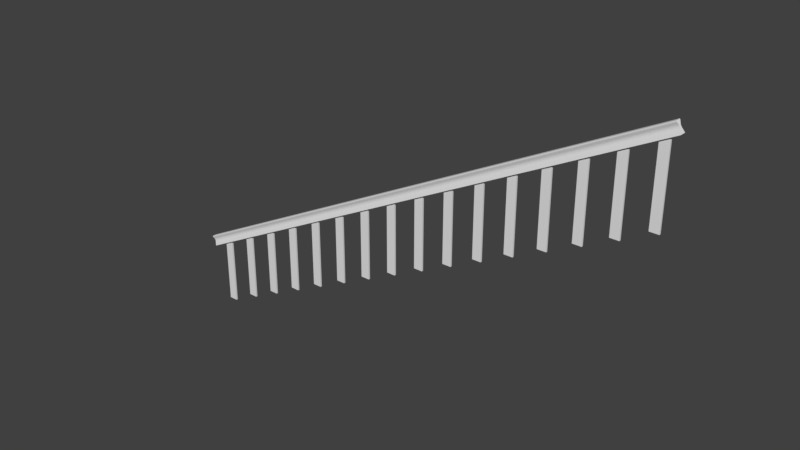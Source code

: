 # Source: StaircaseInside.blend  (saved by Blender 2.78.0; exported with 4.5.12 LTS)
import bpy
from mathutils import Matrix  # noqa: F401  (used for matrix-valued properties, if any)

bpy.ops.wm.read_factory_settings(use_empty=True)
scene = bpy.context.scene
scene.name = 'Scene'

# ---- collections
col_collection_1 = bpy.data.collections.new('Collection 1'); scene.collection.children.link(col_collection_1)

# ---- materials (node trees are filled in below, after node groups)
mat_material = bpy.data.materials.new('Material')
mat_material.alpha_threshold = 0.0
mat_material.use_transparent_shadow = False
mat_material.roughness = 0.5
mat_material.line_color = (0.0, 0.0, 0.0, 1.0)

# ---- material node trees

# ---- world
world_world = bpy.data.worlds.new('World'); scene.world = world_world
world_world.color = (0.05088, 0.05088, 0.05088)
world_world.use_sun_shadow = False
world_world.sun_shadow_jitter_overblur = 0.0
world_world.cycles.sampling_method = 'MANUAL'

# ---- meshes
me_cube_016 = bpy.data.meshes.new('Cube.016')
me_cube_016.from_pydata([(-1.0, -1.0, -1.0), (-1.0, 1.0, -1.0), (1.0, -1.0, -1.0), (1.0, 1.0, -1.0), (-1.0, -0.459, -0.1691), (-1.0, -0.495, 0.4038), (-1.0, -0.3923, 0.01742), (-1.0, -0.4055, 0.2271), (-1.0, 0.495, 0.4038), (-1.0, 0.459, -0.1691), (-1.0, 0.4055, 0.2271), (-1.0, 0.3923, 0.01742), (1.0, 0.459, -0.1691), (1.0, 0.495, 0.4038), (1.0, 0.3923, 0.01743), (1.0, 0.4055, 0.2271), (1.0, -0.495, 0.4038), (1.0, -0.459, -0.1691), (1.0, -0.4055, 0.2271), (1.0, -0.3923, 0.01743), (-1.0, -0.7738, 0.7329), (-1.0, -0.6499, 1.0), (-1.0, -0.84, 0.8664), (-1.0, -0.7947, 0.9642), (-1.0, 0.6499, 1.0), (-1.0, 0.7738, 0.7329), (-1.0, 0.7947, 0.9642), (-1.0, 0.84, 0.8664), (1.0, -0.6499, 1.0), (1.0, -0.7737, 0.7329), (1.0, -0.7947, 0.9642), (1.0, -0.84, 0.8664), (1.0, 0.7737, 0.7329), (1.0, 0.6499, 1.0), (1.0, 0.84, 0.8664), (1.0, 0.7947, 0.9642)], [], [(2, 17, 4, 0), (1, 9, 12, 3), (1, 3, 2, 0), (16, 29, 20, 5), (8, 25, 32, 13), (3, 12, 14, 15, 13, 32, 34, 35, 33, 28, 30, 31, 29, 16, 18, 19, 17, 2), (16, 5, 7, 18), (18, 7, 6, 19), (19, 6, 4, 17), (8, 13, 15, 10), (10, 15, 14, 11), (11, 14, 12, 9), (33, 24, 21, 28), (24, 33, 35, 26), (26, 35, 34, 27), (27, 34, 32, 25), (28, 21, 23, 30), (30, 23, 22, 31), (31, 22, 20, 29), (1, 0, 4, 6, 7, 5, 20, 22, 23, 21, 24, 26, 27, 25, 8, 10, 11, 9)])
me_cube_016.use_remesh_preserve_volume = False
me_cube_016.use_remesh_preserve_attributes = False
me_cube_016.use_mirror_vertex_groups = False
me_cube_016.update()
me_cube_015 = bpy.data.meshes.new('Cube.015')
me_cube_015.from_pydata([(1.0, 1.0, -1.0), (1.0, -1.0, -1.0), (-1.0, -1.0, -1.0), (-1.0, 1.0, -1.0), (1.0, 1.0, 0.7756), (-1.0, 1.0, 0.6777), (1.0, -1.0, 0.7756), (-1.0, -1.0, 0.6777)], [], [(0, 1, 2, 3), (4, 0, 3, 5), (6, 1, 0, 4), (7, 2, 1, 6), (5, 3, 2, 7), (6, 4, 5, 7)])
me_cube_015.materials.append(mat_material)
me_cube_015.use_remesh_preserve_volume = False
me_cube_015.use_remesh_preserve_attributes = False
me_cube_015.use_mirror_vertex_groups = False
me_cube_015.update()
me_cube_014 = bpy.data.meshes.new('Cube.014')
me_cube_014.from_pydata([(1.0, 1.0, -1.0), (1.0, -1.0, -1.0), (-1.0, -1.0, -1.0), (-1.0, 1.0, -1.0), (1.0, 1.0, 0.7827), (-1.0, 1.0, 0.6849), (1.0, -1.0, 0.7827), (-1.0, -1.0, 0.6849)], [], [(0, 1, 2, 3), (4, 0, 3, 5), (6, 1, 0, 4), (7, 2, 1, 6), (5, 3, 2, 7), (6, 4, 5, 7)])
me_cube_014.materials.append(mat_material)
me_cube_014.use_remesh_preserve_volume = False
me_cube_014.use_remesh_preserve_attributes = False
me_cube_014.use_mirror_vertex_groups = False
me_cube_014.update()
me_cube_013 = bpy.data.meshes.new('Cube.013')
me_cube_013.from_pydata([(1.0, 1.0, -1.0), (1.0, -1.0, -1.0), (-1.0, -1.0, -1.0), (-1.0, 1.0, -1.0), (1.0, 1.0, 0.7899), (-1.0, 1.0, 0.692), (1.0, -1.0, 0.7899), (-1.0, -1.0, 0.692)], [], [(0, 1, 2, 3), (4, 0, 3, 5), (6, 1, 0, 4), (7, 2, 1, 6), (5, 3, 2, 7), (6, 4, 5, 7)])
me_cube_013.materials.append(mat_material)
me_cube_013.use_remesh_preserve_volume = False
me_cube_013.use_remesh_preserve_attributes = False
me_cube_013.use_mirror_vertex_groups = False
me_cube_013.update()
me_cube_012 = bpy.data.meshes.new('Cube.012')
me_cube_012.from_pydata([(1.0, 1.0, -1.0), (1.0, -1.0, -1.0), (-1.0, -1.0, -1.0), (-1.0, 1.0, -1.0), (1.0, 1.0, 0.797), (-1.0, 1.0, 0.6992), (1.0, -1.0, 0.797), (-1.0, -1.0, 0.6992)], [], [(0, 1, 2, 3), (4, 0, 3, 5), (6, 1, 0, 4), (7, 2, 1, 6), (5, 3, 2, 7), (6, 4, 5, 7)])
me_cube_012.materials.append(mat_material)
me_cube_012.use_remesh_preserve_volume = False
me_cube_012.use_remesh_preserve_attributes = False
me_cube_012.use_mirror_vertex_groups = False
me_cube_012.update()
me_cube_011 = bpy.data.meshes.new('Cube.011')
me_cube_011.from_pydata([(1.0, 1.0, -1.0), (1.0, -1.0, -1.0), (-1.0, -1.0, -1.0), (-1.0, 1.0, -1.0), (1.0, 1.0, 0.8042), (-1.0, 1.0, 0.7063), (1.0, -1.0, 0.8042), (-1.0, -1.0, 0.7063)], [], [(0, 1, 2, 3), (4, 0, 3, 5), (6, 1, 0, 4), (7, 2, 1, 6), (5, 3, 2, 7), (6, 4, 5, 7)])
me_cube_011.materials.append(mat_material)
me_cube_011.use_remesh_preserve_volume = False
me_cube_011.use_remesh_preserve_attributes = False
me_cube_011.use_mirror_vertex_groups = False
me_cube_011.update()
me_cube_010 = bpy.data.meshes.new('Cube.010')
me_cube_010.from_pydata([(1.0, 1.0, -1.0), (1.0, -1.0, -1.0), (-1.0, -1.0, -1.0), (-1.0, 1.0, -1.0), (-1.0, 1.0, 0.7135), (1.0, 1.0, 0.8113), (-1.0, -1.0, 0.7135), (1.0, -1.0, 0.8113)], [], [(0, 1, 2, 3), (0, 5, 7, 1), (1, 7, 6, 2), (2, 6, 4, 3), (4, 6, 7, 5), (4, 5, 0, 3)])
me_cube_010.materials.append(mat_material)
me_cube_010.use_remesh_preserve_volume = False
me_cube_010.use_remesh_preserve_attributes = False
me_cube_010.use_mirror_vertex_groups = False
me_cube_010.update()
me_cube_009 = bpy.data.meshes.new('Cube.009')
me_cube_009.from_pydata([(1.0, 1.0, -1.0), (1.0, -1.0, -1.0), (-1.0, -1.0, -1.0), (-1.0, 1.0, -1.0), (1.0, 1.0, 0.8185), (-1.0, 1.0, 0.7206), (1.0, -1.0, 0.8185), (-1.0, -1.0, 0.7206)], [], [(0, 1, 2, 3), (4, 0, 3, 5), (6, 1, 0, 4), (7, 2, 1, 6), (5, 3, 2, 7), (6, 4, 5, 7)])
me_cube_009.materials.append(mat_material)
me_cube_009.use_remesh_preserve_volume = False
me_cube_009.use_remesh_preserve_attributes = False
me_cube_009.use_mirror_vertex_groups = False
me_cube_009.update()
me_cube_008 = bpy.data.meshes.new('Cube.008')
me_cube_008.from_pydata([(1.0, 1.0, -1.0), (1.0, -1.0, -1.0), (-1.0, -1.0, -1.0), (-1.0, 1.0, -1.0), (0.9487, 1.0, 0.8231), (1.0, 1.0, 0.8231), (-1.0, 1.0, 0.7278), (1.0, -1.0, 0.8231), (-1.0, -1.0, 0.7278), (0.9487, -1.0, 0.8231)], [], [(0, 1, 2, 3), (4, 5, 0, 3, 6), (0, 5, 7, 1), (8, 2, 1, 7, 9), (6, 3, 2, 8), (9, 7, 5, 4), (9, 4, 6, 8)])
me_cube_008.materials.append(mat_material)
me_cube_008.use_remesh_preserve_volume = False
me_cube_008.use_remesh_preserve_attributes = False
me_cube_008.use_mirror_vertex_groups = False
me_cube_008.update()
me_cube_007 = bpy.data.meshes.new('Cube.007')
me_cube_007.from_pydata([(1.0, 1.0, -1.0), (1.0, -1.0, -1.0), (-1.0, -1.0, -1.0), (-1.0, 1.0, -1.0), (0.8025, 1.0, 0.8231), (1.0, 1.0, 0.8231), (-1.0, 1.0, 0.7349), (1.0, -1.0, 0.8231), (-1.0, -1.0, 0.7349), (0.8025, -1.0, 0.8231)], [], [(0, 1, 2, 3), (4, 5, 0, 3, 6), (0, 5, 7, 1), (8, 2, 1, 7, 9), (6, 3, 2, 8), (9, 7, 5, 4), (6, 8, 9, 4)])
me_cube_007.materials.append(mat_material)
me_cube_007.use_remesh_preserve_volume = False
me_cube_007.use_remesh_preserve_attributes = False
me_cube_007.use_mirror_vertex_groups = False
me_cube_007.update()
me_cube_006 = bpy.data.meshes.new('Cube.006')
me_cube_006.from_pydata([(1.0, 1.0, -1.0), (1.0, -1.0, -1.0), (-1.0, -1.0, -1.0), (-1.0, 1.0, -1.0), (0.6564, 1.0, 0.8231), (1.0, 1.0, 0.8231), (-1.0, 1.0, 0.7421), (1.0, -1.0, 0.8231), (-1.0, -1.0, 0.7421), (0.6564, -1.0, 0.8231)], [], [(0, 1, 2, 3), (4, 5, 0, 3, 6), (0, 5, 7, 1), (8, 2, 1, 7, 9), (6, 3, 2, 8), (9, 7, 5, 4), (9, 4, 6, 8)])
me_cube_006.materials.append(mat_material)
me_cube_006.use_remesh_preserve_volume = False
me_cube_006.use_remesh_preserve_attributes = False
me_cube_006.use_mirror_vertex_groups = False
me_cube_006.update()
me_cube_005 = bpy.data.meshes.new('Cube.005')
me_cube_005.from_pydata([(1.0, 1.0, -1.0), (1.0, -1.0, -1.0), (-1.0, -1.0, -1.0), (-1.0, 1.0, -1.0), (0.5103, 1.0, 0.8231), (1.0, 1.0, 0.8231), (-1.0, 1.0, 0.7492), (1.0, -1.0, 0.8231), (-1.0, -1.0, 0.7492), (0.5103, -1.0, 0.8231)], [], [(0, 1, 2, 3), (4, 5, 0, 3, 6), (0, 5, 7, 1), (8, 2, 1, 7, 9), (6, 3, 2, 8), (9, 7, 5, 4), (9, 4, 6, 8)])
me_cube_005.materials.append(mat_material)
me_cube_005.use_remesh_preserve_volume = False
me_cube_005.use_remesh_preserve_attributes = False
me_cube_005.use_mirror_vertex_groups = False
me_cube_005.update()
me_cube_004 = bpy.data.meshes.new('Cube.004')
me_cube_004.from_pydata([(1.0, 1.0, -1.0), (1.0, -1.0, -1.0), (-1.0, -1.0, -1.0), (-1.0, 1.0, -1.0), (0.3641, 1.0, 0.8231), (1.0, 1.0, 0.8231), (-1.0, 1.0, 0.7564), (1.0, -1.0, 0.8231), (-1.0, -1.0, 0.7564), (0.3641, -1.0, 0.8231)], [], [(0, 1, 2, 3), (4, 5, 0, 3, 6), (0, 5, 7, 1), (8, 2, 1, 7, 9), (6, 3, 2, 8), (9, 7, 5, 4), (9, 4, 6, 8)])
me_cube_004.materials.append(mat_material)
me_cube_004.use_remesh_preserve_volume = False
me_cube_004.use_remesh_preserve_attributes = False
me_cube_004.use_mirror_vertex_groups = False
me_cube_004.update()
me_cube_003 = bpy.data.meshes.new('Cube.003')
me_cube_003.from_pydata([(1.0, 1.0, -1.0), (1.0, -1.0, -1.0), (-1.0, -1.0, -1.0), (-1.0, 1.0, -1.0), (1.0, 1.0, 0.6606), (-1.0, 1.0, 0.5579), (1.0, -1.0, 0.6606), (-1.0, -1.0, 0.5579)], [], [(0, 1, 2, 3), (4, 0, 3, 5), (6, 1, 0, 4), (7, 2, 1, 6), (5, 3, 2, 7), (5, 7, 6, 4)])
me_cube_003.materials.append(mat_material)
me_cube_003.use_remesh_preserve_volume = False
me_cube_003.use_remesh_preserve_attributes = False
me_cube_003.use_mirror_vertex_groups = False
me_cube_003.update()
me_cube_002 = bpy.data.meshes.new('Cube.002')
me_cube_002.from_pydata([(1.0, 1.0, -1.0), (1.0, -1.0, -1.0), (-1.0, -1.0, -1.0), (-1.0, 1.0, -1.0), (1.0, 1.0, 0.6507), (-1.0, 1.0, 0.5481), (1.0, -1.0, 0.6507), (-1.0, -1.0, 0.5481)], [], [(0, 1, 2, 3), (4, 0, 3, 5), (6, 1, 0, 4), (7, 2, 1, 6), (5, 3, 2, 7), (6, 4, 5, 7)])
me_cube_002.materials.append(mat_material)
me_cube_002.use_remesh_preserve_volume = False
me_cube_002.use_remesh_preserve_attributes = False
me_cube_002.use_mirror_vertex_groups = False
me_cube_002.update()
me_cube_001 = bpy.data.meshes.new('Cube.001')
me_cube_001.from_pydata([(1.0, 1.0, -1.0), (1.0, -1.0, -1.0), (-1.0, -1.0, -1.0), (-1.0, 1.0, -1.0), (1.0, 1.0, 0.6409), (-1.0, 1.0, 0.5382), (1.0, -1.0, 0.6409), (-1.0, -1.0, 0.5382)], [], [(0, 1, 2, 3), (4, 0, 3, 5), (6, 1, 0, 4), (7, 2, 1, 6), (5, 3, 2, 7), (5, 7, 6, 4)])
me_cube_001.materials.append(mat_material)
me_cube_001.use_remesh_preserve_volume = False
me_cube_001.use_remesh_preserve_attributes = False
me_cube_001.use_mirror_vertex_groups = False
me_cube_001.update()
me_cube = bpy.data.meshes.new('Cube')
me_cube.from_pydata([(1.0, 1.0, -1.0), (1.0, -1.0, -1.0), (-1.0, -1.0, -1.0), (-1.0, 1.0, -1.0), (1.0, 1.0, 0.631), (-1.0, 1.0, 0.5284), (1.0, -1.0, 0.631), (-1.0, -1.0, 0.5284)], [], [(0, 1, 2, 3), (4, 0, 3, 5), (6, 1, 0, 4), (7, 2, 1, 6), (5, 3, 2, 7), (6, 4, 5, 7)])
me_cube.materials.append(mat_material)
me_cube.use_remesh_preserve_volume = False
me_cube.use_remesh_preserve_attributes = False
me_cube.use_mirror_vertex_groups = False
me_cube.update()

# ---- objects
ob_a = bpy.data.objects.new('A', me_cube_016)
ob_cube_015 = bpy.data.objects.new('Cube.015', me_cube_015)
ob_cube_014 = bpy.data.objects.new('Cube.014', me_cube_014)
ob_cube_013 = bpy.data.objects.new('Cube.013', me_cube_013)
ob_cube_012 = bpy.data.objects.new('Cube.012', me_cube_012)
ob_cube_011 = bpy.data.objects.new('Cube.011', me_cube_011)
ob_cube_010 = bpy.data.objects.new('Cube.010', me_cube_010)
ob_cube_009 = bpy.data.objects.new('Cube.009', me_cube_009)
ob_cube_008 = bpy.data.objects.new('Cube.008', me_cube_008)
ob_cube_007 = bpy.data.objects.new('Cube.007', me_cube_007)
ob_cube_006 = bpy.data.objects.new('Cube.006', me_cube_006)
ob_cube_005 = bpy.data.objects.new('Cube.005', me_cube_005)
ob_cube_004 = bpy.data.objects.new('Cube.004', me_cube_004)
ob_cube_003 = bpy.data.objects.new('Cube.003', me_cube_003)
ob_cube_002 = bpy.data.objects.new('Cube.002', me_cube_002)
ob_cube_001 = bpy.data.objects.new('Cube.001', me_cube_001)
ob_cube = bpy.data.objects.new('Cube', me_cube)

# ---- transforms, parenting, visibility, modifiers, constraints
ob_a.location = (7.329, -0.01154, 4.714)
ob_a.rotation_euler = (0.0, -0.4747, 0.0)
ob_a.scale = (8.987, 0.09963, 0.1704)
ob_a.lineart.crease_threshold = 0.0
ob_cube_015.location = (15.0, -0.0008427, 7.5)
ob_cube_015.scale = (0.1411, 0.02743, 1.413)
ob_cube_015.lock_rotations_4d = False
ob_cube_015.empty_display_type = 'ARROWS'
ob_cube_015.lineart.crease_threshold = 0.0
ob_cube_014.location = (14.0, -0.0008427, 7.0)
ob_cube_014.scale = (0.1411, 0.02743, 1.413)
ob_cube_014.lock_rotations_4d = False
ob_cube_014.empty_display_type = 'ARROWS'
ob_cube_014.lineart.crease_threshold = 0.0
ob_cube_013.location = (13.0, -0.0008427, 6.5)
ob_cube_013.scale = (0.1411, 0.02743, 1.413)
ob_cube_013.lock_rotations_4d = False
ob_cube_013.empty_display_type = 'ARROWS'
ob_cube_013.lineart.crease_threshold = 0.0
ob_cube_012.location = (12.0, -0.0008427, 6.0)
ob_cube_012.scale = (0.1411, 0.02743, 1.413)
ob_cube_012.lock_rotations_4d = False
ob_cube_012.empty_display_type = 'ARROWS'
ob_cube_012.lineart.crease_threshold = 0.0
ob_cube_011.location = (11.0, -0.0008427, 5.5)
ob_cube_011.scale = (0.1411, 0.02743, 1.413)
ob_cube_011.lock_rotations_4d = False
ob_cube_011.empty_display_type = 'ARROWS'
ob_cube_011.lineart.crease_threshold = 0.0
ob_cube_010.location = (10.0, -0.0008427, 5.0)
ob_cube_010.scale = (0.1411, 0.02743, 1.413)
ob_cube_010.lock_rotations_4d = False
ob_cube_010.empty_display_type = 'ARROWS'
ob_cube_010.lineart.crease_threshold = 0.0
ob_cube_009.location = (9.0, -0.0008427, 4.5)
ob_cube_009.scale = (0.1411, 0.02743, 1.413)
ob_cube_009.lock_rotations_4d = False
ob_cube_009.empty_display_type = 'ARROWS'
ob_cube_009.lineart.crease_threshold = 0.0
ob_cube_008.location = (8.0, -0.0008427, 4.0)
ob_cube_008.scale = (0.1411, 0.02743, 1.413)
ob_cube_008.lock_rotations_4d = False
ob_cube_008.empty_display_type = 'ARROWS'
ob_cube_008.lineart.crease_threshold = 0.0
ob_cube_007.location = (7.0, -0.0008427, 3.5)
ob_cube_007.scale = (0.1411, 0.02743, 1.413)
ob_cube_007.lock_rotations_4d = False
ob_cube_007.empty_display_type = 'ARROWS'
ob_cube_007.lineart.crease_threshold = 0.0
ob_cube_006.location = (6.0, -0.0008427, 3.0)
ob_cube_006.scale = (0.1411, 0.02743, 1.413)
ob_cube_006.lock_rotations_4d = False
ob_cube_006.empty_display_type = 'ARROWS'
ob_cube_006.lineart.crease_threshold = 0.0
ob_cube_005.location = (5.0, -0.0008427, 2.5)
ob_cube_005.scale = (0.1411, 0.02743, 1.413)
ob_cube_005.lock_rotations_4d = False
ob_cube_005.empty_display_type = 'ARROWS'
ob_cube_005.lineart.crease_threshold = 0.0
ob_cube_004.location = (4.0, -0.0008427, 2.0)
ob_cube_004.scale = (0.1411, 0.02743, 1.413)
ob_cube_004.lock_rotations_4d = False
ob_cube_004.empty_display_type = 'ARROWS'
ob_cube_004.lineart.crease_threshold = 0.0
ob_cube_003.location = (3.0, -0.0008427, 1.5)
ob_cube_003.scale = (0.1411, 0.02743, 1.413)
ob_cube_003.lock_rotations_4d = False
ob_cube_003.empty_display_type = 'ARROWS'
ob_cube_003.lineart.crease_threshold = 0.0
ob_cube_002.location = (2.0, -0.0008427, 1.0)
ob_cube_002.scale = (0.1411, 0.02743, 1.413)
ob_cube_002.lock_rotations_4d = False
ob_cube_002.empty_display_type = 'ARROWS'
ob_cube_002.lineart.crease_threshold = 0.0
ob_cube_001.location = (1.0, -0.0008427, 0.5)
ob_cube_001.scale = (0.1411, 0.02743, 1.413)
ob_cube_001.lock_rotations_4d = False
ob_cube_001.empty_display_type = 'ARROWS'
ob_cube_001.lineart.crease_threshold = 0.0
ob_cube.location = (0.0, -0.0008427, 0.0)
ob_cube.scale = (0.1411, 0.02743, 1.413)
ob_cube.lock_rotations_4d = False
ob_cube.empty_display_type = 'ARROWS'
ob_cube.lineart.crease_threshold = 0.0

# ---- collection membership
col_collection_1.objects.link(ob_a)
col_collection_1.objects.link(ob_cube_015)
col_collection_1.objects.link(ob_cube_014)
col_collection_1.objects.link(ob_cube_013)
col_collection_1.objects.link(ob_cube_012)
col_collection_1.objects.link(ob_cube_011)
col_collection_1.objects.link(ob_cube_010)
col_collection_1.objects.link(ob_cube_009)
col_collection_1.objects.link(ob_cube_008)
col_collection_1.objects.link(ob_cube_007)
col_collection_1.objects.link(ob_cube_006)
col_collection_1.objects.link(ob_cube_005)
col_collection_1.objects.link(ob_cube_004)
col_collection_1.objects.link(ob_cube_003)
col_collection_1.objects.link(ob_cube_002)
col_collection_1.objects.link(ob_cube_001)
col_collection_1.objects.link(ob_cube)

# ---- scene / render settings (as saved in the file)
scene.frame_start = 1; scene.frame_end = 250; scene.frame_set(1)
scene.render.engine = 'BLENDER_EEVEE_NEXT'
scene.render.resolution_percentage = 50
scene.render.dither_intensity = 0.0
scene.cycles.use_denoising = False
scene.cycles.samples = 128
scene.cycles.sampling_pattern = 'TABULATED_SOBOL'
scene.cycles.light_sampling_threshold = 0.0
scene.cycles.use_adaptive_sampling = False
scene.cycles.use_light_tree = False
scene.cycles.blur_glossy = 0.0
scene.cycles.sample_clamp_indirect = 0.0
scene.view_settings.view_transform = 'Standard'
bpy.context.view_layer.update()

# ---- added for rendering (the .blend has no active camera and no usable light): camera, sun
cam_auto = bpy.data.cameras.new('AutoCamera')
cam_auto.lens = 50.0
cam_auto.sensor_width = 36.0
cam_auto.clip_end = 1000.0
ob_auto_camera = bpy.data.objects.new('AutoCamera', cam_auto)
scene.collection.objects.link(ob_auto_camera)
ob_auto_camera.location = (25.0905, -21.3253, 17.9893)
ob_auto_camera.rotation_euler = (1.09748, -7.21219e-08, 0.694738)
scene.camera = ob_auto_camera
light_auto_sun = bpy.data.lights.new('AutoSun', 'SUN')
light_auto_sun.energy = 3.0
light_auto_sun.angle = 0.0523599
ob_auto_sun = bpy.data.objects.new('AutoSun', light_auto_sun)
scene.collection.objects.link(ob_auto_sun)
ob_auto_sun.rotation_euler = (0.872665, 0.174533, 0.523599)
bpy.context.view_layer.update()
